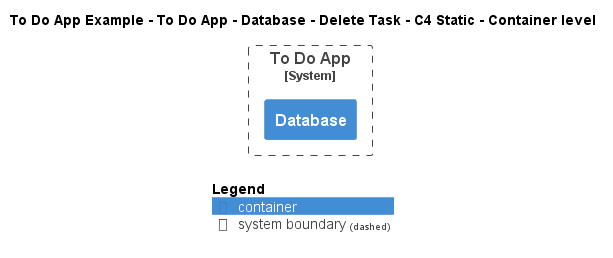

The diagram above was rendered by PlantUML. Its source (embedded in the PNG):
@startuml
!include ..\..\..\..\..\..\..\.c4s\C4_Container.puml

AddElementTag("c4interflow:lifecycle:new", $bgColor=green, $fontColor=#ffffff, $borderColor=green, $shadowing="False")
AddElementTag("c4interflow:lifecycle:changed", $bgColor=orange, $fontColor=#ffffff, $borderColor=orange, $shadowing="False")
AddElementTag("c4interflow:lifecycle:removed", $bgColor=red, $fontColor=#ffffff, $borderColor=red, $shadowing="False")

AddRelTag("c4interflow:lifecycle:new", $textColor=green, $lineColor=green)
AddRelTag("c4interflow:lifecycle:changed", $textColor=orange, $lineColor=orange)
AddRelTag("c4interflow:lifecycle:removed", $textColor=red, $lineColor=red)

SHOW_PERSON_PORTRAIT()
LAYOUT_TOP_DOWN()

skinparam linetype polyline

title To Do App Example - To Do App - Database - Delete Task - C4 Static - Container level


System_Boundary(ToDoAppExample.SoftwareSystems.ToDoApp, "To Do App") {
    Container(ToDoAppExample.SoftwareSystems.ToDoApp.Containers.Database, "Database", "", "")
}



SHOW_LEGEND()
@enduml